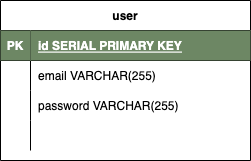

The diagram above was exported from draw.io. Its source (the exported page's mxGraphModel, read from the mxfile embedded in the PNG):
<mxGraphModel dx="996" dy="704" grid="1" gridSize="10" guides="1" tooltips="1" connect="1" arrows="1" fold="1" page="1" pageScale="1" pageWidth="850" pageHeight="1100" math="0" shadow="0" extFonts="Permanent Marker^https://fonts.googleapis.com/css?family=Permanent+Marker">
  <root>
    <mxCell id="0" />
    <mxCell id="1" parent="0" />
    <mxCell id="SbN7NTk7BVTgqUL1yGyW-1" value="user" style="shape=table;startSize=30;container=1;collapsible=1;childLayout=tableLayout;fixedRows=1;rowLines=0;fontStyle=1;align=center;resizeLast=1;" vertex="1" parent="1">
      <mxGeometry x="90" y="70" width="250" height="160" as="geometry" />
    </mxCell>
    <mxCell id="SbN7NTk7BVTgqUL1yGyW-2" value="" style="shape=tableRow;horizontal=0;startSize=0;swimlaneHead=0;swimlaneBody=0;fillColor=none;collapsible=0;dropTarget=0;points=[[0,0.5],[1,0.5]];portConstraint=eastwest;top=0;left=0;right=0;bottom=1;" vertex="1" parent="SbN7NTk7BVTgqUL1yGyW-1">
      <mxGeometry y="30" width="250" height="30" as="geometry" />
    </mxCell>
    <mxCell id="SbN7NTk7BVTgqUL1yGyW-3" value="PK" style="shape=partialRectangle;connectable=0;fillColor=#6d8764;top=0;left=0;bottom=0;right=0;fontStyle=1;overflow=hidden;fontColor=#ffffff;strokeColor=#3A5431;" vertex="1" parent="SbN7NTk7BVTgqUL1yGyW-2">
      <mxGeometry width="30" height="30" as="geometry">
        <mxRectangle width="30" height="30" as="alternateBounds" />
      </mxGeometry>
    </mxCell>
    <mxCell id="SbN7NTk7BVTgqUL1yGyW-4" value="id SERIAL PRIMARY KEY" style="shape=partialRectangle;connectable=0;fillColor=#6d8764;top=0;left=0;bottom=0;right=0;align=left;spacingLeft=6;fontStyle=5;overflow=hidden;fontColor=#ffffff;strokeColor=#3A5431;" vertex="1" parent="SbN7NTk7BVTgqUL1yGyW-2">
      <mxGeometry x="30" width="220" height="30" as="geometry">
        <mxRectangle width="220" height="30" as="alternateBounds" />
      </mxGeometry>
    </mxCell>
    <mxCell id="SbN7NTk7BVTgqUL1yGyW-5" value="" style="shape=tableRow;horizontal=0;startSize=0;swimlaneHead=0;swimlaneBody=0;fillColor=none;collapsible=0;dropTarget=0;points=[[0,0.5],[1,0.5]];portConstraint=eastwest;top=0;left=0;right=0;bottom=0;" vertex="1" parent="SbN7NTk7BVTgqUL1yGyW-1">
      <mxGeometry y="60" width="250" height="30" as="geometry" />
    </mxCell>
    <mxCell id="SbN7NTk7BVTgqUL1yGyW-6" value="" style="shape=partialRectangle;connectable=0;fillColor=none;top=0;left=0;bottom=0;right=0;editable=1;overflow=hidden;" vertex="1" parent="SbN7NTk7BVTgqUL1yGyW-5">
      <mxGeometry width="30" height="30" as="geometry">
        <mxRectangle width="30" height="30" as="alternateBounds" />
      </mxGeometry>
    </mxCell>
    <mxCell id="SbN7NTk7BVTgqUL1yGyW-7" value="email VARCHAR(255)" style="shape=partialRectangle;connectable=0;fillColor=none;top=0;left=0;bottom=0;right=0;align=left;spacingLeft=6;overflow=hidden;" vertex="1" parent="SbN7NTk7BVTgqUL1yGyW-5">
      <mxGeometry x="30" width="220" height="30" as="geometry">
        <mxRectangle width="220" height="30" as="alternateBounds" />
      </mxGeometry>
    </mxCell>
    <mxCell id="SbN7NTk7BVTgqUL1yGyW-8" value="" style="shape=tableRow;horizontal=0;startSize=0;swimlaneHead=0;swimlaneBody=0;fillColor=none;collapsible=0;dropTarget=0;points=[[0,0.5],[1,0.5]];portConstraint=eastwest;top=0;left=0;right=0;bottom=0;" vertex="1" parent="SbN7NTk7BVTgqUL1yGyW-1">
      <mxGeometry y="90" width="250" height="30" as="geometry" />
    </mxCell>
    <mxCell id="SbN7NTk7BVTgqUL1yGyW-9" value="" style="shape=partialRectangle;connectable=0;fillColor=none;top=0;left=0;bottom=0;right=0;editable=1;overflow=hidden;" vertex="1" parent="SbN7NTk7BVTgqUL1yGyW-8">
      <mxGeometry width="30" height="30" as="geometry">
        <mxRectangle width="30" height="30" as="alternateBounds" />
      </mxGeometry>
    </mxCell>
    <mxCell id="SbN7NTk7BVTgqUL1yGyW-10" value="password VARCHAR(255)" style="shape=partialRectangle;connectable=0;fillColor=none;top=0;left=0;bottom=0;right=0;align=left;spacingLeft=6;overflow=hidden;" vertex="1" parent="SbN7NTk7BVTgqUL1yGyW-8">
      <mxGeometry x="30" width="220" height="30" as="geometry">
        <mxRectangle width="220" height="30" as="alternateBounds" />
      </mxGeometry>
    </mxCell>
    <mxCell id="SbN7NTk7BVTgqUL1yGyW-11" value="" style="shape=tableRow;horizontal=0;startSize=0;swimlaneHead=0;swimlaneBody=0;fillColor=none;collapsible=0;dropTarget=0;points=[[0,0.5],[1,0.5]];portConstraint=eastwest;top=0;left=0;right=0;bottom=0;" vertex="1" parent="SbN7NTk7BVTgqUL1yGyW-1">
      <mxGeometry y="120" width="250" height="30" as="geometry" />
    </mxCell>
    <mxCell id="SbN7NTk7BVTgqUL1yGyW-12" value="" style="shape=partialRectangle;connectable=0;fillColor=none;top=0;left=0;bottom=0;right=0;editable=1;overflow=hidden;" vertex="1" parent="SbN7NTk7BVTgqUL1yGyW-11">
      <mxGeometry width="30" height="30" as="geometry">
        <mxRectangle width="30" height="30" as="alternateBounds" />
      </mxGeometry>
    </mxCell>
    <mxCell id="SbN7NTk7BVTgqUL1yGyW-13" value="" style="shape=partialRectangle;connectable=0;fillColor=none;top=0;left=0;bottom=0;right=0;align=left;spacingLeft=6;overflow=hidden;" vertex="1" parent="SbN7NTk7BVTgqUL1yGyW-11">
      <mxGeometry x="30" width="220" height="30" as="geometry">
        <mxRectangle width="220" height="30" as="alternateBounds" />
      </mxGeometry>
    </mxCell>
  </root>
</mxGraphModel>